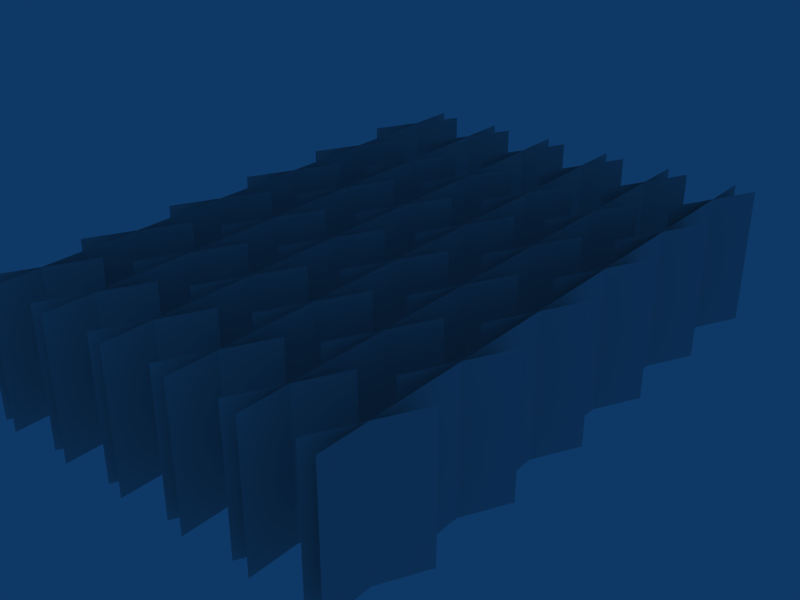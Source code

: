 # Source: Tree_scene-05.blend  (saved by Blender 2.76.0; exported with 4.5.12 LTS)
import bpy
from mathutils import Matrix  # noqa: F401  (used for matrix-valued properties, if any)

bpy.ops.wm.read_factory_settings(use_empty=True)
scene = bpy.context.scene
scene.name = 'Scene'

# ---- collections
col_collection_1 = bpy.data.collections.new('Collection 1'); scene.collection.children.link(col_collection_1)

# ---- materials (node trees are filled in below, after node groups)
mat_lime = bpy.data.materials.new('Lime')
mat_lime.alpha_threshold = 0.0
mat_lime.preview_render_type = 'FLAT'
mat_lime.roughness = 0.5
mat_lime_001 = bpy.data.materials.new('Lime.001')
mat_lime_001.alpha_threshold = 0.0
mat_lime_001.roughness = 0.5

# ---- material node trees

# ---- world
world_world = bpy.data.worlds.new('World'); scene.world = world_world
world_world.color = (0.05656, 0.2208, 0.4)
world_world.use_sun_shadow = False
world_world.sun_shadow_jitter_overblur = 0.0
world_world.cycles.sampling_method = 'MANUAL'
world_world.cycles.sample_map_resolution = 256

# ---- meshes
me_plane_003 = bpy.data.meshes.new('Plane.003')
me_plane_003.from_pydata([(13.17, 17.8, 0.0), (13.17, -5.992, 0.0), (-4.167, -5.992, 0.0), (-4.167, 17.8, 0.0), (9.703, -5.992, 0.0), (6.236, -5.992, 0.0), (2.768, -5.992, 0.0), (-0.6992, -5.992, 0.0), (13.17, 13.04, 0.0), (13.17, 8.286, 0.0), (13.17, 3.527, 0.0), (13.17, -1.233, 0.0), (9.703, 17.8, 0.0), (6.236, 17.8, 0.0), (2.768, 17.8, 0.0), (-0.6992, 17.8, 0.0), (-4.167, -1.233, 0.0), (-4.167, 3.527, 0.0), (-4.167, 8.286, 0.0), (-4.167, 13.04, 0.0), (9.703, 13.04, 0.0), (6.236, 13.04, 0.0), (2.768, 13.04, 0.0), (-0.6992, 13.04, 0.0), (9.703, 8.286, 0.0), (6.236, 8.286, 0.0), (2.768, 8.286, 0.0), (-0.6992, 8.286, 0.0), (9.703, 3.527, 0.0), (6.236, 3.527, 0.0), (2.768, 3.527, 0.0), (-0.6992, 3.527, 0.0), (9.703, -1.233, 0.0), (6.236, -1.233, 0.0), (2.768, -1.233, 0.0), (-0.6992, -1.233, 0.0)], [], [(15, 3, 19, 23), (14, 15, 23, 22), (13, 14, 22, 21), (12, 13, 21, 20), (0, 12, 20, 8), (23, 19, 18, 27), (22, 23, 27, 26), (21, 22, 26, 25), (20, 21, 25, 24), (8, 20, 24, 9), (27, 18, 17, 31), (26, 27, 31, 30), (25, 26, 30, 29), (24, 25, 29, 28), (9, 24, 28, 10), (31, 17, 16, 35), (30, 31, 35, 34), (29, 30, 34, 33), (28, 29, 33, 32), (10, 28, 32, 11), (35, 16, 2, 7), (34, 35, 7, 6), (33, 34, 6, 5), (32, 33, 5, 4), (11, 32, 4, 1)])
me_plane_003.use_remesh_preserve_volume = False
me_plane_003.use_remesh_preserve_attributes = False
me_plane_003.use_mirror_vertex_groups = False
me_plane_003.update()
me_plane_001 = bpy.data.meshes.new('Plane.001')
me_plane_001.from_pydata([(2.385, -1.451e-07, 3.32), (2.385, 9.504e-08, -3.32), (-2.385, 1.451e-07, -3.32), (-2.385, -9.504e-08, 3.32)], [], [(0, 3, 2, 1)])
_uv = me_plane_001.uv_layers.new(name='UVMap')
_uv.uv.foreach_set('vector', [1.0, 1.0, 0.0, 1.0, -4.998e-10, 5.479e-15, 1.0, 0.0])
_ca = me_plane_001.color_attributes.new('Col', 'BYTE_COLOR', 'CORNER')
_ca.data.foreach_set('color', [1.0, 1.0, 1.0, 1.0, 1.0, 1.0, 1.0, 1.0, 1.0, 1.0, 1.0, 1.0, 1.0, 1.0, 1.0, 1.0])
me_plane_001.materials.append(mat_lime)
me_plane_001.use_remesh_preserve_volume = False
me_plane_001.use_remesh_preserve_attributes = False
me_plane_001.use_mirror_vertex_groups = False
me_plane_001.update()
me_plane_002 = bpy.data.meshes.new('Plane.002')
me_plane_002.from_pydata([(2.385, -1.451e-07, 3.32), (2.385, 9.504e-08, -3.32), (-2.385, 1.451e-07, -3.32), (-2.385, -9.504e-08, 3.32)], [], [(0, 3, 2, 1)])
_uv = me_plane_002.uv_layers.new(name='UVMap')
_uv.uv.foreach_set('vector', [1.0, 1.0, 0.0, 1.0, -4.998e-10, 5.479e-15, 1.0, 0.0])
_ca = me_plane_002.color_attributes.new('Col', 'BYTE_COLOR', 'CORNER')
_ca.data.foreach_set('color', [1.0, 1.0, 1.0, 1.0, 1.0, 1.0, 1.0, 1.0, 1.0, 1.0, 1.0, 1.0, 1.0, 1.0, 1.0, 1.0])
me_plane_002.materials.append(mat_lime_001)
me_plane_002.use_remesh_preserve_volume = False
me_plane_002.use_remesh_preserve_attributes = False
me_plane_002.use_mirror_vertex_groups = False
me_plane_002.update()

# ---- objects
ob_plane_003 = bpy.data.objects.new('Plane.003', me_plane_003)
ob_plane_001 = bpy.data.objects.new('Plane.001', me_plane_001)
ob_plane_002 = bpy.data.objects.new('Plane.002', me_plane_002)

# ---- transforms, parenting, visibility, modifiers, constraints
ob_plane_003.location = (-7.893, -5.517, 3.335)
ob_plane_003.lock_rotations_4d = False
ob_plane_003.empty_display_type = 'ARROWS'
ob_plane_003.color = (0.0, 0.0, 0.0, 1.0)
ob_plane_003.show_instancer_for_render = False
ob_plane_003.instance_type = 'VERTS'
ob_plane_003.lineart.crease_threshold = 0.0
ob_plane_001.parent = ob_plane_003
ob_plane_001.matrix_parent_inverse = Matrix(((-5.96e-08, 1.0, 0.0, 5.517), (-1.0, -4.371e-08, 0.0, -7.893), (0.0, 0.0, 1.0, -3.335), (0.0, 0.0, 0.0, 1.0)))
ob_plane_001.location = (-7.893, -5.517, 3.335)
ob_plane_001.lock_rotations_4d = False
ob_plane_001.empty_display_type = 'ARROWS'
ob_plane_001.color = (0.0, 0.0, 0.0, 1.0)
ob_plane_001.lineart.crease_threshold = 0.0
_c = ob_plane_001.constraints.new('COPY_ROTATION'); _c.name = 'Const'
_c.use_x = False
_c.use_y = False
ob_plane_002.parent = ob_plane_003
ob_plane_002.matrix_parent_inverse = Matrix(((-0.4599, 0.8879, 0.0, 1.268), (-0.888, -0.4599, 0.0, -9.546), (-2.98e-08, 0.0, 1.0, -3.335), (0.0, 0.0, 0.0, 1.0)))
ob_plane_002.location = (-7.893, -5.517, 3.335)
ob_plane_002.lock_rotations_4d = False
ob_plane_002.empty_display_type = 'ARROWS'
ob_plane_002.color = (0.0, 0.0, 0.0, 1.0)
ob_plane_002.lineart.crease_threshold = 0.0
_c = ob_plane_002.constraints.new('COPY_ROTATION'); _c.name = 'Const'
_c.use_x = False
_c.use_y = False

# ---- collection membership
col_collection_1.objects.link(ob_plane_003)
col_collection_1.objects.link(ob_plane_001)
col_collection_1.objects.link(ob_plane_002)

# ---- scene / render settings (as saved in the file)
scene.frame_start = 1; scene.frame_end = 250; scene.frame_set(2)
scene.render.engine = 'BLENDER_EEVEE_NEXT'
scene.render.image_settings.file_format = 'JPEG'
scene.render.image_settings.color_mode = 'RGB'
scene.render.image_settings.compression = 90
scene.render.resolution_x = 800
scene.render.resolution_y = 600
scene.render.resolution_percentage = 50
scene.render.pixel_aspect_x = 100.0
scene.render.pixel_aspect_y = 100.0
scene.render.fps = 25
scene.render.dither_intensity = 0.0
scene.render.border_min_y = 0.3158
scene.render.border_max_x = 0.3584
scene.render.border_max_y = 0.9856
scene.render.use_crop_to_border = True
scene.render.use_compositing = False
scene.render.use_sequencer = False
scene.render.bake_bias = 0.0
scene.render.use_stamp_time = False
scene.render.use_stamp_date = False
scene.render.use_stamp_frame = False
scene.render.use_stamp_camera = False
scene.render.use_stamp_scene = False
scene.render.use_stamp_filename = False
scene.render.use_stamp_render_time = False
scene.render.stamp_font_size = 0
scene.cycles.use_denoising = False
scene.cycles.samples = 10
scene.cycles.sampling_pattern = 'TABULATED_SOBOL'
scene.cycles.light_sampling_threshold = 0.0
scene.cycles.use_adaptive_sampling = False
scene.cycles.use_light_tree = False
scene.cycles.blur_glossy = 0.0
scene.cycles.volume_bounces = 1
scene.cycles.pixel_filter_type = 'GAUSSIAN'
scene.cycles.sample_clamp_indirect = 0.0
scene.view_settings.view_transform = 'Raw'
bpy.context.view_layer.update()

# ---- added for rendering (the .blend has no active camera): camera
cam_auto = bpy.data.cameras.new('AutoCamera')
cam_auto.lens = 50.0
cam_auto.sensor_width = 36.0
cam_auto.clip_end = 1000.0
ob_auto_camera = bpy.data.objects.new('AutoCamera', cam_auto)
scene.collection.objects.link(ob_auto_camera)
ob_auto_camera.location = (24.5336, -33.12, 25.6747)
ob_auto_camera.rotation_euler = (1.09748, -7.21219e-08, 0.694738)
scene.camera = ob_auto_camera
bpy.context.view_layer.update()
